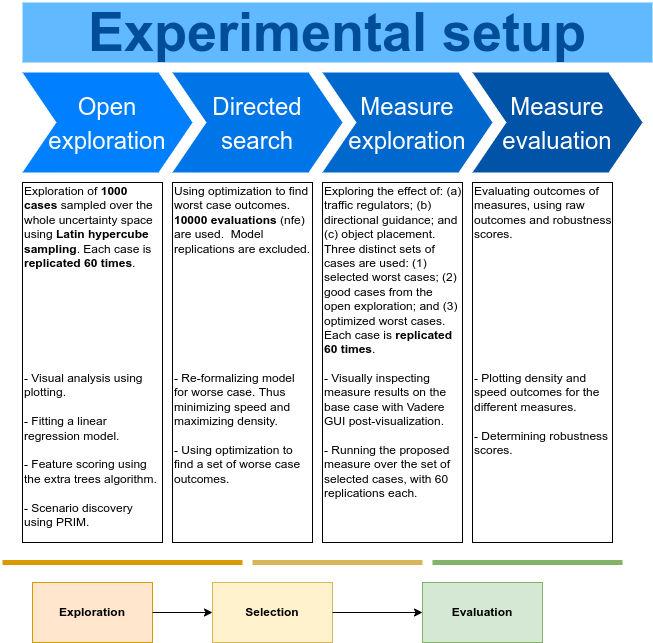

The diagram above was exported from draw.io. Its source (the exported page's mxGraphModel, read from the mxfile embedded in the PNG):
<mxGraphModel dx="1422" dy="832" grid="1" gridSize="10" guides="1" tooltips="1" connect="1" arrows="1" fold="1" page="1" pageScale="1" pageWidth="1100" pageHeight="850" background="none" math="0" shadow="0">
  <root>
    <mxCell id="0" />
    <mxCell id="1" parent="0" />
    <mxCell id="2" value="&lt;font style=&quot;font-size: 24px&quot;&gt;Open exploration&lt;/font&gt;" style="shape=step;whiteSpace=wrap;html=1;fontSize=28;fillColor=#0080FF;fontColor=#FFFFFF;strokeColor=none;" vertex="1" parent="1">
      <mxGeometry x="90" y="180" width="170" height="100" as="geometry" />
    </mxCell>
    <mxCell id="3" value="&lt;font style=&quot;font-size: 24px&quot;&gt;Directed search&lt;/font&gt;" style="shape=step;whiteSpace=wrap;html=1;fontSize=28;fillColor=#0075E8;fontColor=#FFFFFF;strokeColor=none;" vertex="1" parent="1">
      <mxGeometry x="240" y="180" width="170" height="100" as="geometry" />
    </mxCell>
    <mxCell id="4" value="&lt;font style=&quot;font-size: 24px&quot;&gt;Measure exploration&lt;/font&gt;" style="shape=step;whiteSpace=wrap;html=1;fontSize=28;fillColor=#0067CC;fontColor=#FFFFFF;strokeColor=none;" vertex="1" parent="1">
      <mxGeometry x="390" y="180" width="170" height="100" as="geometry" />
    </mxCell>
    <mxCell id="5" value="&lt;font style=&quot;font-size: 24px&quot;&gt;Measure evaluation&lt;/font&gt;" style="shape=step;whiteSpace=wrap;html=1;fontSize=28;fillColor=#0053A6;fontColor=#FFFFFF;strokeColor=none;" vertex="1" parent="1">
      <mxGeometry x="540" y="180" width="170" height="100" as="geometry" />
    </mxCell>
    <mxCell id="6" value="Experimental setup" style="text;html=1;strokeColor=none;fillColor=#61BAFF;align=center;verticalAlign=middle;whiteSpace=wrap;fontSize=54;fontStyle=1;fontColor=#004D99;" vertex="1" parent="1">
      <mxGeometry x="90" y="110" width="630" height="60" as="geometry" />
    </mxCell>
    <mxCell id="7" value="Exploration of&amp;nbsp;&lt;b&gt;1000 cases &lt;/b&gt;sampled&amp;nbsp;over the whole uncertainty space using &lt;b&gt;Latin hypercube sampling&lt;/b&gt;. Each case is &lt;b&gt;replicated 60 times&lt;/b&gt;.&lt;br&gt;&lt;span&gt;&lt;br&gt;&lt;br&gt;&lt;br&gt;&lt;br&gt;&lt;br&gt;&lt;br&gt;&lt;br&gt;&lt;/span&gt;- Visual analysis using plotting.&lt;br&gt;&lt;span&gt;&lt;br&gt;- Fitting a&lt;/span&gt;&lt;b&gt; &lt;/b&gt;&lt;span&gt;linear regression model.&lt;br&gt;&lt;br&gt;&lt;/span&gt;&lt;span&gt;- Feature scoring using the extra trees algorithm.&lt;br&gt;&lt;/span&gt;&lt;span&gt;&lt;br&gt;&lt;/span&gt;&lt;span&gt;- Scenario discovery using PRIM.&lt;/span&gt;&lt;span&gt;&lt;br&gt;&lt;/span&gt;" style="text;spacingTop=-5;fillColor=#ffffff;whiteSpace=wrap;html=1;align=left;fontSize=12;fontFamily=Helvetica;fillColor=none;strokeColor=default;" vertex="1" parent="1">
      <mxGeometry x="90" y="290" width="140" height="360" as="geometry" />
    </mxCell>
    <mxCell id="8" value="Using optimization to find worst case outcomes. &lt;b&gt;10000 evaluations&lt;/b&gt; (nfe) are used.&amp;nbsp; Model replications are excluded.&lt;br&gt;&lt;br&gt;&lt;br&gt;&lt;br&gt;&lt;br&gt;&lt;br&gt;&lt;br&gt;&lt;br&gt;&lt;br&gt;&lt;span&gt;- Re-formalizing model for worse case. Thus minimizing speed and maximizing density.&lt;br&gt;&lt;br&gt;&lt;/span&gt;&lt;span&gt;- Using optimization to find a set of worse case outcomes.&lt;/span&gt;&lt;span&gt;&lt;br&gt;&lt;/span&gt;" style="text;spacingTop=-5;fillColor=default;whiteSpace=wrap;html=1;align=left;fontSize=12;fontFamily=Helvetica;fillColor=none;strokeColor=default;" vertex="1" parent="1">
      <mxGeometry x="240" y="290" width="140" height="360" as="geometry" />
    </mxCell>
    <mxCell id="9" value="Exploring the effect of: (a) traffic regulators; (b) directional guidance; and (c) object placement. Three distinct sets of cases are used: (1) selected worst cases; (2) good cases from the open exploration; and (3) optimized worst cases. Each case is&amp;nbsp;&lt;b&gt;replicated 60 times&lt;/b&gt;.&lt;br&gt;&lt;br&gt;&lt;span&gt;- Visually inspecting measure results on the base case with Vadere GUI post-visualization.&lt;br&gt;&lt;/span&gt;&lt;span&gt;&lt;br&gt;- Running the proposed measure over the set of selected cases, with 60 replications each.&lt;/span&gt;&lt;span&gt;&lt;br&gt;&lt;/span&gt;" style="text;spacingTop=-5;fillColor=#ffffff;whiteSpace=wrap;html=1;align=left;fontSize=12;fontFamily=Helvetica;fillColor=none;strokeColor=default;" vertex="1" parent="1">
      <mxGeometry x="390" y="290" width="140" height="360" as="geometry" />
    </mxCell>
    <mxCell id="10" value="Evaluating outcomes of measures, using raw outcomes and robustness scores.&lt;br&gt;&lt;br&gt;&lt;br&gt;&lt;br&gt;&lt;br&gt;&lt;br&gt;&lt;br&gt;&lt;br&gt;&lt;br&gt;&lt;br&gt;&lt;span&gt;- Plotting density and speed outcomes for the different measures.&lt;br&gt;&lt;/span&gt;&lt;span&gt;&lt;br&gt;- Determining robustness scores.&lt;/span&gt;&lt;span&gt;&lt;br&gt;&lt;/span&gt;" style="text;spacingTop=-5;fillColor=#ffffff;whiteSpace=wrap;html=1;align=left;fontSize=12;fontFamily=Helvetica;fillColor=none;strokeColor=default;" vertex="1" parent="1">
      <mxGeometry x="540" y="290" width="140" height="360" as="geometry" />
    </mxCell>
    <mxCell id="11" value="&lt;b&gt;Exploration&lt;/b&gt;" style="rounded=0;whiteSpace=wrap;html=1;fillColor=#ffe6cc;strokeColor=#d79b00;" vertex="1" parent="1">
      <mxGeometry x="100" y="690" width="120" height="60" as="geometry" />
    </mxCell>
    <mxCell id="12" value="&lt;b&gt;Selection&lt;/b&gt;" style="rounded=0;whiteSpace=wrap;html=1;fillColor=#fff2cc;strokeColor=#d6b656;" vertex="1" parent="1">
      <mxGeometry x="280" y="690" width="120" height="60" as="geometry" />
    </mxCell>
    <mxCell id="13" value="&lt;b&gt;Evaluation&lt;/b&gt;" style="rounded=0;whiteSpace=wrap;html=1;fillColor=#d5e8d4;strokeColor=#82b366;" vertex="1" parent="1">
      <mxGeometry x="490" y="690" width="120" height="60" as="geometry" />
    </mxCell>
    <mxCell id="14" value="" style="endArrow=none;html=1;rounded=0;fillColor=#ffe6cc;strokeColor=#d79b00;strokeWidth=5;" edge="1" parent="1">
      <mxGeometry width="50" height="50" relative="1" as="geometry">
        <mxPoint x="70" y="670" as="sourcePoint" />
        <mxPoint x="310" y="670" as="targetPoint" />
      </mxGeometry>
    </mxCell>
    <mxCell id="15" value="" style="endArrow=none;html=1;rounded=0;fillColor=#fff2cc;strokeColor=#d6b656;strokeWidth=5;" edge="1" parent="1">
      <mxGeometry width="50" height="50" relative="1" as="geometry">
        <mxPoint x="320" y="670" as="sourcePoint" />
        <mxPoint x="490" y="670" as="targetPoint" />
      </mxGeometry>
    </mxCell>
    <mxCell id="16" value="" style="endArrow=none;html=1;rounded=0;fillColor=#d5e8d4;strokeColor=#82b366;strokeWidth=5;" edge="1" parent="1">
      <mxGeometry width="50" height="50" relative="1" as="geometry">
        <mxPoint x="500" y="670" as="sourcePoint" />
        <mxPoint x="690" y="670" as="targetPoint" />
      </mxGeometry>
    </mxCell>
    <mxCell id="17" style="edgeStyle=orthogonalEdgeStyle;rounded=0;orthogonalLoop=1;jettySize=auto;html=1;exitX=1;exitY=0.5;exitDx=0;exitDy=0;entryX=0;entryY=0.5;entryDx=0;entryDy=0;" edge="1" source="11" target="12" parent="1">
      <mxGeometry relative="1" as="geometry">
        <mxPoint x="250" y="960" as="sourcePoint" />
        <mxPoint x="310" y="960" as="targetPoint" />
      </mxGeometry>
    </mxCell>
    <mxCell id="18" style="edgeStyle=orthogonalEdgeStyle;rounded=0;orthogonalLoop=1;jettySize=auto;html=1;exitX=1;exitY=0.5;exitDx=0;exitDy=0;entryX=0;entryY=0.5;entryDx=0;entryDy=0;" edge="1" source="12" target="13" parent="1">
      <mxGeometry relative="1" as="geometry">
        <mxPoint x="430" y="960" as="sourcePoint" />
        <mxPoint x="500" y="960" as="targetPoint" />
      </mxGeometry>
    </mxCell>
  </root>
</mxGraphModel>